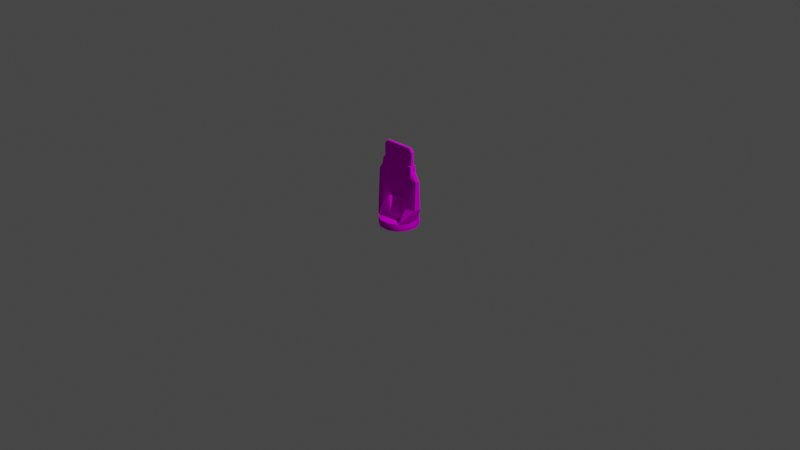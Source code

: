# Source: mirror.blend  (saved by Blender 2.91.10; exported with 4.5.12 LTS)
import bpy
from mathutils import Matrix  # noqa: F401  (used for matrix-valued properties, if any)

bpy.ops.wm.read_factory_settings(use_empty=True)
scene = bpy.context.scene
scene.name = 'Scene'

# ---- collections
col_collection = bpy.data.collections.new('Collection'); scene.collection.children.link(col_collection)

# ---- images (referenced by path relative to the original .blend; pixels are not part of the script)
import os
ASSET_DIR = os.environ.get("B2B_ASSET_DIR", "")  # directory of the original .blend (textures are referenced by path, not embedded)
HERE = os.path.dirname(os.path.abspath(__file__))  # packed textures are extracted next to this script under _unpacked/

def load_image(name, relpath, width, height, colorspace="sRGB"):
    """Load a texture the original file referenced (path relative to the .blend, or extracted next to this script)."""
    p = next((c for c in (os.path.join(HERE, relpath), os.path.join(ASSET_DIR, relpath)) if relpath and os.path.exists(c)), "")
    if p:
        img = bpy.data.images.load(p, check_existing=True)
        img.name = name
    else:  # same state as the original file: an image datablock whose file is absent (Cycles renders it pink)
        img = bpy.data.images.new(name, width, height)
        img.source = "FILE"
        img.filepath = "//" + (relpath or name)
    img.colorspace_settings.name = colorspace
    return img
img_palette128_png = load_image('Palette128.png', 'Palette128.png', 1024, 1024, 'sRGB')

# ---- materials (node trees are filled in below, after node groups)
mat_palette64 = bpy.data.materials.new('Palette64')
mat_palette64.use_transparent_shadow = False
mat_glow = bpy.data.materials.new('Glow')
mat_glow.use_transparent_shadow = False

# ---- material node trees
mat_palette64.use_nodes = True; mat_palette64.node_tree.nodes.clear()
_N = mat_palette64.node_tree.nodes; _L = mat_palette64.node_tree.links
n0 = _N.new('ShaderNodeOutputMaterial'); n0.name = 'Material Output'; n0.location = (300, 300)
n1 = _N.new('ShaderNodeTexImage'); n1.name = 'Image Texture'; n1.location = (-144, 723)
n1.image = img_palette128_png
n2 = _N.new('ShaderNodeBsdfDiffuse'); n2.name = 'Diffuse BSDF'; n2.location = (121, 408)
_L.new(n1.outputs[0], n2.inputs[0])
_L.new(n2.outputs[0], n0.inputs[0])
n0.is_active_output = True
mat_glow.use_nodes = True; mat_glow.node_tree.nodes.clear()
_N = mat_glow.node_tree.nodes; _L = mat_glow.node_tree.links
n0 = _N.new('ShaderNodeOutputMaterial'); n0.name = 'Material Output'; n0.location = (300, 300)
n1 = _N.new('ShaderNodeTexImage'); n1.name = 'Image Texture'; n1.location = (-144, 723)
n1.image = img_palette128_png
n2 = _N.new('ShaderNodeBsdfDiffuse'); n2.name = 'Diffuse BSDF'; n2.location = (121, 408)
_L.new(n1.outputs[0], n2.inputs[0])
_L.new(n2.outputs[0], n0.inputs[0])
n0.is_active_output = True

# ---- world
world_world = bpy.data.worlds.new('World'); scene.world = world_world
world_world.use_nodes = True; world_world.node_tree.nodes.clear()
_N = world_world.node_tree.nodes; _L = world_world.node_tree.links
n0 = _N.new('ShaderNodeOutputWorld'); n0.name = 'World Output'; n0.location = (300, 300)
n1 = _N.new('ShaderNodeBackground'); n1.name = 'Background'; n1.location = (10, 300)
n1.inputs[0].default_value = (0.05088, 0.05088, 0.05088, 1.0)
_L.new(n1.outputs[0], n0.inputs[0])
n0.is_active_output = True
world_world.color = (0.05088, 0.05088, 0.05088)
world_world.use_sun_shadow = False
world_world.sun_shadow_jitter_overblur = 0.0

# ---- cameras
cam_camera = bpy.data.cameras.new('Camera')
cam_camera.clip_end = 100.0
cam_camera.ortho_scale = 7.314

# ---- lights
light_light = bpy.data.lights.new('Light', 'POINT')
light_light.transmission_factor = 0.0
light_light.energy = 1000.0
light_light.shadow_soft_size = 0.1
light_light.shadow_maximum_resolution = 0.006
light_light.use_absolute_resolution = True

# ---- meshes
me_cube = bpy.data.meshes.new('Cube')
me_cube.from_pydata([(-0.1886, -0.02251, 0.3162), (-0.1502, -0.02251, 0.2778), (-0.1502, -0.02251, 0.8603), (-0.1886, -0.02251, 0.822), (-0.1502, 0.02944, 0.2778), (-0.1886, 0.02944, 0.3162), (-0.1886, 0.02944, 0.822), (-0.1502, 0.02944, 0.8603), (0.1502, -0.02251, 0.2778), (0.1886, -0.02251, 0.3162), (0.1886, -0.02251, 0.822), (0.1502, -0.02251, 0.8603), (0.1886, 0.02944, 0.3162), (0.1502, 0.02944, 0.2778), (0.1502, 0.02944, 0.8603), (0.1886, 0.02944, 0.822)], [], [(8, 9, 10, 11, 2, 3, 0, 1), (12, 15, 10, 9), (14, 7, 2, 11), (0, 3, 6, 5), (4, 5, 6, 7, 14, 15, 12, 13), (4, 1, 0, 5), (2, 7, 6, 3), (8, 13, 12, 9), (14, 11, 10, 15), (4, 13, 8, 1)])
me_cube.polygons.foreach_set('material_index', [0, 1, 1, 1, 0, 1, 1, 1, 1, 1])
_uv = me_cube.uv_layers.new(name='UVMap')
_uv.uv.foreach_set('vector', [0.2826, 0.1851, 0.2831, 0.1844, 0.2891, 0.1844, 0.2895, 0.1851, 0.2895, 0.1905, 0.2891, 0.1912, 0.2831, 0.1912, 0.2826, 0.1905, 0.02806, 0.5682, 0.03408, 0.5682, 0.03408, 0.575, 0.02806, 0.575, 0.03524, 0.5682, 0.04076, 0.5682, 0.04076, 0.575, 0.03524, 0.575, 0.02806, 0.5546, 0.03408, 0.5546, 0.03408, 0.5614, 0.02806, 0.5614, 0.2826, 0.1714, 0.2831, 0.1707, 0.2891, 0.1707, 0.2895, 0.1714, 0.2895, 0.1769, 0.2891, 0.1776, 0.2831, 0.1776, 0.2826, 0.1769, 0.02137, 0.5682, 0.02137, 0.575, 0.02067, 0.575, 0.02067, 0.5682, 0.03453, 0.5546, 0.03453, 0.5614, 0.03408, 0.5614, 0.03408, 0.5546, 0.02689, 0.575, 0.02689, 0.5682, 0.02806, 0.5682, 0.02806, 0.575, 0.03524, 0.5682, 0.03524, 0.575, 0.03408, 0.575, 0.03408, 0.5682, 0.02137, 0.5682, 0.02689, 0.5682, 0.02689, 0.575, 0.02137, 0.575])
me_cube.materials.append(mat_palette64)
me_cube.materials.append(mat_glow)
me_cube.use_remesh_fix_poles = True
me_cube.use_remesh_preserve_attributes = False
me_cube.use_mirror_vertex_groups = False
me_cube.update()
me_cube_003 = bpy.data.meshes.new('Cube.003')
me_cube_003.from_pydata([(-0.2019, -0.06289, 0.07941), (-0.261, -0.02184, 0.5336), (-0.2019, 0.06289, 0.07941), (-0.261, 0.02184, 0.5336), (-0.1486, -0.1475, 0.07914), (-0.1625, -0.0401, 0.5301), (-0.1492, 0.146, 0.08002), (-0.1625, 0.0401, 0.5301), (-0.2635, -0.03771, 0.2282), (-0.2635, 0.03771, 0.2282), (-0.1562, 0.06867, 0.2213), (-0.1562, -0.06867, 0.2213), (-0.2033, -0.02078, 0.6235), (-0.2033, 0.02078, 0.6235), (-0.2055, 0.0401, 0.5666), (-0.2055, -0.0401, 0.5666), (-0.1946, -0.03168, 0.6819), (-0.1946, 0.03168, 0.6819), (-0.1969, 0.04081, 0.505), (-0.1969, -0.04081, 0.505), (-0.16, -0.03168, 0.6814), (-0.16, 0.03168, 0.6814), (-0.1623, 0.04081, 0.5045), (-0.1623, -0.04081, 0.5045)], [], [(8, 1, 3, 9), (9, 3, 7, 10), (10, 7, 5, 11), (11, 5, 1, 8), (2, 6, 4, 0), (5, 7, 14, 15), (4, 11, 8, 0), (6, 10, 11, 4), (2, 9, 10, 6), (0, 8, 9, 2), (15, 14, 18, 19), (3, 1, 12, 13), (1, 5, 15, 12), (7, 3, 13, 14), (16, 19, 23, 20), (13, 12, 16, 17), (12, 15, 19, 16), (14, 13, 17, 18), (22, 21, 20, 23), (18, 17, 21, 22), (19, 18, 22, 23), (17, 16, 20, 21)])
_uv = me_cube_003.uv_layers.new(name='UVMap')
_uv.uv.foreach_set('vector', [0.4072, 0.2732, 0.4099, 0.2732, 0.4099, 0.2951, 0.4072, 0.2951, 0.4072, 0.2951, 0.4099, 0.2951, 0.4099, 0.3171, 0.4072, 0.3171, 0.3374, 0.3, 0.3401, 0.3, 0.3401, 0.322, 0.3374, 0.322, 0.4072, 0.339, 0.4099, 0.339, 0.4099, 0.3609, 0.4072, 0.3609, 0.4014, 0.3171, 0.4056, 0.3171, 0.4056, 0.339, 0.4014, 0.339, 0.3401, 0.322, 0.3401, 0.3, 0.3401, 0.3, 0.3401, 0.322, 0.4056, 0.339, 0.4072, 0.339, 0.4072, 0.3609, 0.4056, 0.3609, 0.3359, 0.3, 0.3374, 0.3, 0.3374, 0.322, 0.3359, 0.322, 0.4056, 0.2951, 0.4072, 0.2951, 0.4072, 0.3171, 0.4056, 0.3171, 0.4056, 0.2732, 0.4072, 0.2732, 0.4072, 0.2951, 0.4056, 0.2951, 0.3401, 0.322, 0.3401, 0.3, 0.3401, 0.3, 0.3401, 0.322, 0.4099, 0.2951, 0.4099, 0.2732, 0.4099, 0.2732, 0.4099, 0.2951, 0.4099, 0.3609, 0.4099, 0.339, 0.4099, 0.339, 0.4099, 0.3609, 0.4099, 0.3171, 0.4099, 0.2951, 0.4099, 0.2951, 0.4099, 0.3171, 0.4099, 0.3609, 0.4099, 0.339, 0.4099, 0.339, 0.4099, 0.3609, 0.4099, 0.2951, 0.4099, 0.2732, 0.4099, 0.2732, 0.4099, 0.2951, 0.4099, 0.3609, 0.4099, 0.339, 0.4099, 0.339, 0.4099, 0.3609, 0.4099, 0.3171, 0.4099, 0.2951, 0.4099, 0.2951, 0.4099, 0.3171, 0.4099, 0.3171, 0.4142, 0.3171, 0.4142, 0.339, 0.4099, 0.339, 0.4099, 0.3171, 0.4099, 0.2951, 0.4099, 0.2951, 0.4099, 0.3171, 0.3401, 0.322, 0.3401, 0.3, 0.3401, 0.3, 0.3401, 0.322, 0.4099, 0.2951, 0.4099, 0.2732, 0.4099, 0.2732, 0.4099, 0.2951])
me_cube_003.materials.append(mat_palette64)
me_cube_003.use_remesh_fix_poles = True
me_cube_003.use_remesh_preserve_attributes = False
me_cube_003.use_mirror_vertex_groups = False
me_cube_003.update()
me_cylinder = bpy.data.meshes.new('Cylinder')
me_cylinder.from_pydata([(0.0, 1.0, 0.0), (0.0, 1.0, 0.07824), (0.5, 0.866, 0.0), (0.5, 0.866, 0.07824), (0.866, 0.5, 0.0), (0.866, 0.5, 0.07824), (1.0, -4.371e-08, 0.0), (1.0, -4.371e-08, 0.07824), (0.866, -0.5, 0.0), (0.866, -0.5, 0.07824), (0.5, -0.866, 0.0), (0.5, -0.866, 0.07824), (1.51e-07, -1.0, 0.0), (1.51e-07, -1.0, 0.07824), (-0.5, -0.866, 0.0), (-0.5, -0.866, 0.07824), (-0.866, -0.5, 0.0), (-0.866, -0.5, 0.07824), (-1.0, -4.649e-07, 0.0), (-1.0, -4.649e-07, 0.07824), (-0.866, 0.5, 0.0), (-0.866, 0.5, 0.07824), (-0.5, 0.866, 0.0), (-0.5, 0.866, 0.07824)], [], [(0, 1, 3, 2), (2, 3, 5, 4), (4, 5, 7, 6), (6, 7, 9, 8), (8, 9, 11, 10), (10, 11, 13, 12), (12, 13, 15, 14), (14, 15, 17, 16), (16, 17, 19, 18), (18, 19, 21, 20), (3, 1, 23, 21, 19, 17, 15, 13, 11, 9, 7, 5), (20, 21, 23, 22), (22, 23, 1, 0), (0, 2, 4, 6, 8, 10, 12, 14, 16, 18, 20, 22)])
me_cylinder.polygons.foreach_set('use_smooth', [1, 1, 1, 1, 1, 1, 1, 1, 1, 1, 0, 1, 1, 1])
_uv = me_cylinder.uv_layers.new(name='UVMap')
_uv.uv.foreach_set('vector', [0.3642, 0.3093, 0.3642, 0.3456, 0.361, 0.3456, 0.361, 0.3093, 0.361, 0.3093, 0.361, 0.3456, 0.3578, 0.3456, 0.3578, 0.3093, 0.3578, 0.3093, 0.3578, 0.3456, 0.3546, 0.3456, 0.3546, 0.3093, 0.3546, 0.3093, 0.3546, 0.3456, 0.3514, 0.3456, 0.3514, 0.3093, 0.3514, 0.3093, 0.3514, 0.3456, 0.3482, 0.3456, 0.3482, 0.3093, 0.3482, 0.3093, 0.3482, 0.3456, 0.345, 0.3456, 0.345, 0.3093, 0.345, 0.3093, 0.345, 0.3456, 0.3418, 0.3456, 0.3418, 0.3093, 0.3418, 0.3093, 0.3418, 0.3456, 0.3386, 0.3456, 0.3386, 0.3093, 0.3386, 0.3093, 0.3386, 0.3456, 0.3354, 0.3456, 0.3354, 0.3093, 0.3354, 0.3093, 0.3354, 0.3456, 0.3321, 0.3456, 0.3321, 0.3093, 0.4183, 0.3528, 0.4136, 0.3551, 0.409, 0.3528, 0.4056, 0.3464, 0.4044, 0.3377, 0.4056, 0.3289, 0.409, 0.3226, 0.4136, 0.3202, 0.4183, 0.3226, 0.4216, 0.3289, 0.4229, 0.3377, 0.4216, 0.3464, 0.3321, 0.3093, 0.3321, 0.3456, 0.3289, 0.3456, 0.3289, 0.3093, 0.3289, 0.3093, 0.3289, 0.3456, 0.3257, 0.3456, 0.3257, 0.3093, 0.4127, 0.3055, 0.4174, 0.3032, 0.4207, 0.2968, 0.422, 0.2881, 0.4207, 0.2793, 0.4174, 0.273, 0.4127, 0.2706, 0.4081, 0.273, 0.4047, 0.2793, 0.4035, 0.2881, 0.4047, 0.2968, 0.4081, 0.3032])
me_cylinder.materials.append(mat_palette64)
me_cylinder.use_remesh_fix_poles = True
me_cylinder.use_remesh_preserve_attributes = False
me_cylinder.use_mirror_vertex_groups = False
me_cylinder.update()
me_cube_001 = bpy.data.meshes.new('Cube.001')
me_cube_001.from_pydata([(-0.8135, -1.0, -1.298), (-1.0, -0.8116, -1.298), (-0.8135, -0.4933, 1.224), (-1.0, -0.3049, 1.224), (-1.0, 0.8116, -1.298), (-0.8135, 1.0, -1.298), (-1.0, 0.3049, 1.224), (-0.8135, 0.4933, 1.224), (1.0, -0.8116, -1.298), (0.8135, -1.0, -1.298), (1.0, -0.3049, 1.224), (0.8135, -0.4933, 1.224), (0.8135, 1.0, -1.298), (1.0, 0.8116, -1.298), (0.8135, 0.4933, 1.224), (1.0, 0.3049, 1.224), (-1.0, -0.305, 1.847), (-0.8135, -0.4933, 1.847), (-0.8135, 0.4933, 1.847), (-1.0, 0.305, 1.847), (1.0, 0.305, 1.847), (0.8135, 0.4933, 1.847), (0.8135, -0.4933, 1.847), (1.0, -0.305, 1.847)], [], [(9, 11, 2, 0), (14, 7, 18, 21), (10, 15, 20, 23), (6, 3, 16, 19), (1, 3, 6, 4), (2, 11, 22, 17), (5, 7, 14, 12), (13, 15, 10, 8), (20, 21, 18, 19, 16, 17, 22, 23), (0, 2, 3, 1), (7, 5, 4, 6), (15, 13, 12, 14), (11, 9, 8, 10), (2, 17, 16, 3), (18, 7, 6, 19), (10, 23, 22, 11), (20, 15, 14, 21), (4, 5, 12, 13, 8, 9, 0, 1)])
_uv = me_cube_001.uv_layers.new(name='UVMap')
_uv.uv.foreach_set('vector', [0.4055, 0.3325, 0.4162, 0.3325, 0.4162, 0.3462, 0.4055, 0.3462, 0.4162, 0.3124, 0.4162, 0.2986, 0.4162, 0.2986, 0.4162, 0.3124, 0.3488, 0.3354, 0.3488, 0.325, 0.3488, 0.325, 0.3488, 0.3354, 0.3488, 0.3016, 0.3488, 0.2911, 0.3488, 0.2911, 0.3488, 0.3016, 0.3381, 0.2895, 0.3488, 0.2911, 0.3488, 0.3016, 0.3381, 0.3032, 0.4162, 0.3462, 0.4162, 0.3325, 0.4162, 0.3325, 0.4162, 0.3462, 0.4055, 0.2986, 0.4162, 0.2986, 0.4162, 0.3124, 0.4055, 0.3124, 0.3381, 0.3233, 0.3488, 0.325, 0.3488, 0.3354, 0.3381, 0.337, 0.4162, 0.3172, 0.4172, 0.314, 0.4259, 0.314, 0.4269, 0.3172, 0.4269, 0.3277, 0.4259, 0.3309, 0.4172, 0.3309, 0.4162, 0.3277, 0.4089, 0.2987, 0.41, 0.2987, 0.41, 0.302, 0.4089, 0.3003, 0.41, 0.3157, 0.4089, 0.3157, 0.4089, 0.3141, 0.41, 0.3124, 0.4167, 0.3248, 0.4157, 0.3248, 0.4156, 0.3233, 0.4167, 0.3233, 0.41, 0.3495, 0.4089, 0.3495, 0.4089, 0.3479, 0.41, 0.3463, 0.41, 0.2987, 0.41, 0.2987, 0.41, 0.302, 0.41, 0.302, 0.41, 0.3157, 0.41, 0.3157, 0.41, 0.3124, 0.41, 0.3124, 0.41, 0.3463, 0.41, 0.3463, 0.41, 0.3495, 0.41, 0.3495, 0.4167, 0.3248, 0.4167, 0.3248, 0.4167, 0.3233, 0.4167, 0.3233, 0.3948, 0.3156, 0.3958, 0.314, 0.4045, 0.314, 0.4055, 0.3156, 0.4055, 0.3293, 0.4045, 0.3309, 0.3958, 0.3309, 0.3948, 0.3293])
me_cube_001.materials.append(mat_palette64)
me_cube_001.use_remesh_fix_poles = True
me_cube_001.use_remesh_preserve_attributes = False
me_cube_001.use_mirror_vertex_groups = False
me_cube_001.update()

# ---- objects
ob_light = bpy.data.objects.new('Light', light_light)
ob_camera = bpy.data.objects.new('Camera', cam_camera)
ob_empty = bpy.data.objects.new('Empty', None)
ob_glass = bpy.data.objects.new('Glass', me_cube)
ob_arms = bpy.data.objects.new('Arms', me_cube_003)
ob_base = bpy.data.objects.new('Base', me_cylinder)
ob_cube = bpy.data.objects.new('Cube', me_cube_001)

# ---- transforms, parenting, visibility, modifiers, constraints
ob_light.location = (4.076, 1.005, 5.904)
ob_light.rotation_euler = (0.6503, 0.05522, 1.866)
ob_light.lock_rotations_4d = False
ob_light.empty_display_type = 'ARROWS'
ob_light.color = (0.0, 0.0, 0.0, 0.0)
ob_light.lineart.crease_threshold = 0.0
ob_camera.location = (7.359, -6.926, 4.958)
ob_camera.rotation_euler = (1.109, 0.0, 0.8149)
ob_camera.lock_rotations_4d = False
ob_camera.empty_display_type = 'ARROWS'
ob_camera.color = (0.0, 0.0, 0.0, 0.0)
ob_camera.display_type = 'WIRE'
ob_camera.lineart.crease_threshold = 0.0
ob_empty.location = (0.0, 0.0, 0.0)
ob_empty.lineart.crease_threshold = 0.0
ob_glass.location = (-0.0004422, -0.0001796, -0.04356)
ob_glass.scale = (1.0, 0.563, 1.0)
ob_glass.lineart.crease_threshold = 0.0
ob_arms.location = (-0.0004422, -0.0001796, -0.04356)
ob_arms.lineart.crease_threshold = 0.0
_m = ob_arms.modifiers.new('Mirror', 'MIRROR')
ob_base.location = (-0.0004422, -0.0001796, -0.04356)
ob_base.rotation_euler = (0.0, -0.0, -0.314)
ob_base.scale = (0.2088, 0.2088, 1.0)
ob_base.lineart.crease_threshold = 0.0
ob_cube.location = (-0.0004422, -0.0001796, 0.131)
ob_cube.scale = (0.07494, 0.07494, 0.07494)
ob_cube.lineart.crease_threshold = 0.0

# ---- collection membership
col_collection.objects.link(ob_light)
col_collection.objects.link(ob_camera)
col_collection.objects.link(ob_empty)
col_collection.objects.link(ob_glass)
col_collection.objects.link(ob_arms)
col_collection.objects.link(ob_base)
col_collection.objects.link(ob_cube)

# ---- scene / render settings (as saved in the file)
scene.camera = ob_camera
scene.frame_start = 1; scene.frame_end = 250; scene.frame_set(54)
scene.render.engine = 'BLENDER_EEVEE_NEXT'
scene.cycles.use_denoising = False
scene.cycles.samples = 128
scene.cycles.sampling_pattern = 'TABULATED_SOBOL'
scene.cycles.use_adaptive_sampling = False
scene.cycles.use_light_tree = False
scene.view_settings.view_transform = 'Filmic'
bpy.context.view_layer.update()
